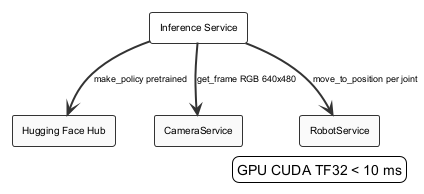

The diagram above was rendered by PlantUML. Its source (embedded in the PNG):
@startuml inference_service_diagram
!theme plain
skinparam backgroundColor #FFFFFF
skinparam componentStyle rectangle
skinparam shadowing false
skinparam defaultFontName Arial
skinparam defaultFontSize 9
skinparam rectangleBorderColor #333333
skinparam rectangleFontColor #000000
skinparam rectangleFontSize 10
skinparam arrowColor #333333
skinparam arrowThickness 2
skinparam packageBorderColor #333333
skinparam packageFontColor #333333
rectangle "Inference Service" as MAIN #FFFFFF
rectangle "Hugging Face Hub" as Hugging_Face_Hub_0 #FAFAFA
MAIN --> Hugging_Face_Hub_0 : "make_policy pretrained"
rectangle "CameraService" as CameraService_1 #FAFAFA
MAIN --> CameraService_1 : "get_frame RGB 640x480"
rectangle "RobotService" as RobotService_2 #FAFAFA
MAIN --> RobotService_2 : "move_to_position per joint"
legend right
  GPU CUDA TF32 < 10 ms
end legend
@enduml